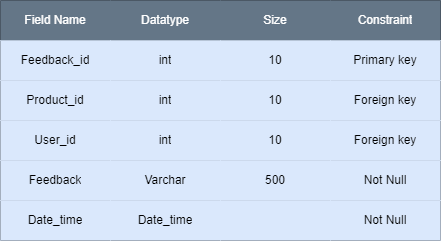

The diagram above was exported from draw.io. Its source (the exported page's mxGraphModel, read from the mxfile embedded in the PNG):
<mxGraphModel dx="924" dy="472" grid="1" gridSize="10" guides="1" tooltips="1" connect="1" arrows="1" fold="1" page="1" pageScale="1" pageWidth="1100" pageHeight="850" math="0" shadow="0">
  <root>
    <mxCell id="0" />
    <mxCell id="1" parent="0" />
    <mxCell id="8LJQi5d-T1UJ5J3TtpF9-1" value="" style="shape=table;startSize=0;container=1;collapsible=0;childLayout=tableLayout;" parent="1" vertex="1">
      <mxGeometry x="220" y="100" width="440" height="240" as="geometry" />
    </mxCell>
    <mxCell id="8LJQi5d-T1UJ5J3TtpF9-2" value="" style="shape=tableRow;horizontal=0;startSize=0;swimlaneHead=0;swimlaneBody=0;top=0;left=0;bottom=0;right=0;collapsible=0;dropTarget=0;fillColor=#647687;points=[[0,0.5],[1,0.5]];portConstraint=eastwest;fontColor=#ffffff;strokeColor=#314354;" parent="8LJQi5d-T1UJ5J3TtpF9-1" vertex="1">
      <mxGeometry width="440" height="40" as="geometry" />
    </mxCell>
    <mxCell id="8LJQi5d-T1UJ5J3TtpF9-3" value="Field Name" style="shape=partialRectangle;html=1;whiteSpace=wrap;connectable=0;overflow=hidden;fillColor=#647687;top=0;left=0;bottom=0;right=0;pointerEvents=1;fontColor=#ffffff;strokeColor=#314354;" parent="8LJQi5d-T1UJ5J3TtpF9-2" vertex="1">
      <mxGeometry width="110" height="40" as="geometry">
        <mxRectangle width="110" height="40" as="alternateBounds" />
      </mxGeometry>
    </mxCell>
    <mxCell id="8LJQi5d-T1UJ5J3TtpF9-4" value="Datatype" style="shape=partialRectangle;html=1;whiteSpace=wrap;connectable=0;overflow=hidden;fillColor=#647687;top=0;left=0;bottom=0;right=0;pointerEvents=1;fontColor=#ffffff;strokeColor=#314354;" parent="8LJQi5d-T1UJ5J3TtpF9-2" vertex="1">
      <mxGeometry x="110" width="110" height="40" as="geometry">
        <mxRectangle width="110" height="40" as="alternateBounds" />
      </mxGeometry>
    </mxCell>
    <mxCell id="8LJQi5d-T1UJ5J3TtpF9-5" value="Size" style="shape=partialRectangle;html=1;whiteSpace=wrap;connectable=0;overflow=hidden;fillColor=#647687;top=0;left=0;bottom=0;right=0;pointerEvents=1;fontColor=#ffffff;strokeColor=#314354;" parent="8LJQi5d-T1UJ5J3TtpF9-2" vertex="1">
      <mxGeometry x="220" width="110" height="40" as="geometry">
        <mxRectangle width="110" height="40" as="alternateBounds" />
      </mxGeometry>
    </mxCell>
    <mxCell id="8LJQi5d-T1UJ5J3TtpF9-6" value="Constraint" style="shape=partialRectangle;html=1;whiteSpace=wrap;connectable=0;overflow=hidden;fillColor=#647687;top=0;left=0;bottom=0;right=0;pointerEvents=1;fontColor=#ffffff;strokeColor=#314354;" parent="8LJQi5d-T1UJ5J3TtpF9-2" vertex="1">
      <mxGeometry x="330" width="110" height="40" as="geometry">
        <mxRectangle width="110" height="40" as="alternateBounds" />
      </mxGeometry>
    </mxCell>
    <mxCell id="8LJQi5d-T1UJ5J3TtpF9-7" value="" style="shape=tableRow;horizontal=0;startSize=0;swimlaneHead=0;swimlaneBody=0;top=0;left=0;bottom=0;right=0;collapsible=0;dropTarget=0;fillColor=#dae8fc;points=[[0,0.5],[1,0.5]];portConstraint=eastwest;strokeColor=#6c8ebf;" parent="8LJQi5d-T1UJ5J3TtpF9-1" vertex="1">
      <mxGeometry y="40" width="440" height="40" as="geometry" />
    </mxCell>
    <mxCell id="8LJQi5d-T1UJ5J3TtpF9-8" value="Feedback_id" style="shape=partialRectangle;html=1;whiteSpace=wrap;connectable=0;overflow=hidden;fillColor=#dae8fc;top=0;left=0;bottom=0;right=0;pointerEvents=1;strokeColor=#6c8ebf;" parent="8LJQi5d-T1UJ5J3TtpF9-7" vertex="1">
      <mxGeometry width="110" height="40" as="geometry">
        <mxRectangle width="110" height="40" as="alternateBounds" />
      </mxGeometry>
    </mxCell>
    <mxCell id="8LJQi5d-T1UJ5J3TtpF9-9" value="int" style="shape=partialRectangle;html=1;whiteSpace=wrap;connectable=0;overflow=hidden;fillColor=#dae8fc;top=0;left=0;bottom=0;right=0;pointerEvents=1;strokeColor=#6c8ebf;" parent="8LJQi5d-T1UJ5J3TtpF9-7" vertex="1">
      <mxGeometry x="110" width="110" height="40" as="geometry">
        <mxRectangle width="110" height="40" as="alternateBounds" />
      </mxGeometry>
    </mxCell>
    <mxCell id="8LJQi5d-T1UJ5J3TtpF9-10" value="10" style="shape=partialRectangle;html=1;whiteSpace=wrap;connectable=0;overflow=hidden;fillColor=#dae8fc;top=0;left=0;bottom=0;right=0;pointerEvents=1;strokeColor=#6c8ebf;" parent="8LJQi5d-T1UJ5J3TtpF9-7" vertex="1">
      <mxGeometry x="220" width="110" height="40" as="geometry">
        <mxRectangle width="110" height="40" as="alternateBounds" />
      </mxGeometry>
    </mxCell>
    <mxCell id="8LJQi5d-T1UJ5J3TtpF9-11" value="Primary key" style="shape=partialRectangle;html=1;whiteSpace=wrap;connectable=0;overflow=hidden;fillColor=#dae8fc;top=0;left=0;bottom=0;right=0;pointerEvents=1;strokeColor=#6c8ebf;" parent="8LJQi5d-T1UJ5J3TtpF9-7" vertex="1">
      <mxGeometry x="330" width="110" height="40" as="geometry">
        <mxRectangle width="110" height="40" as="alternateBounds" />
      </mxGeometry>
    </mxCell>
    <mxCell id="8LJQi5d-T1UJ5J3TtpF9-12" value="" style="shape=tableRow;horizontal=0;startSize=0;swimlaneHead=0;swimlaneBody=0;top=0;left=0;bottom=0;right=0;collapsible=0;dropTarget=0;fillColor=#dae8fc;points=[[0,0.5],[1,0.5]];portConstraint=eastwest;strokeColor=#6c8ebf;" parent="8LJQi5d-T1UJ5J3TtpF9-1" vertex="1">
      <mxGeometry y="80" width="440" height="40" as="geometry" />
    </mxCell>
    <mxCell id="8LJQi5d-T1UJ5J3TtpF9-13" value="Product_id" style="shape=partialRectangle;html=1;whiteSpace=wrap;connectable=0;overflow=hidden;fillColor=#dae8fc;top=0;left=0;bottom=0;right=0;pointerEvents=1;strokeColor=#6c8ebf;" parent="8LJQi5d-T1UJ5J3TtpF9-12" vertex="1">
      <mxGeometry width="110" height="40" as="geometry">
        <mxRectangle width="110" height="40" as="alternateBounds" />
      </mxGeometry>
    </mxCell>
    <mxCell id="8LJQi5d-T1UJ5J3TtpF9-14" value="int" style="shape=partialRectangle;html=1;whiteSpace=wrap;connectable=0;overflow=hidden;fillColor=#dae8fc;top=0;left=0;bottom=0;right=0;pointerEvents=1;strokeColor=#6c8ebf;" parent="8LJQi5d-T1UJ5J3TtpF9-12" vertex="1">
      <mxGeometry x="110" width="110" height="40" as="geometry">
        <mxRectangle width="110" height="40" as="alternateBounds" />
      </mxGeometry>
    </mxCell>
    <mxCell id="8LJQi5d-T1UJ5J3TtpF9-15" value="10" style="shape=partialRectangle;html=1;whiteSpace=wrap;connectable=0;overflow=hidden;fillColor=#dae8fc;top=0;left=0;bottom=0;right=0;pointerEvents=1;strokeColor=#6c8ebf;" parent="8LJQi5d-T1UJ5J3TtpF9-12" vertex="1">
      <mxGeometry x="220" width="110" height="40" as="geometry">
        <mxRectangle width="110" height="40" as="alternateBounds" />
      </mxGeometry>
    </mxCell>
    <mxCell id="8LJQi5d-T1UJ5J3TtpF9-16" value="Foreign key" style="shape=partialRectangle;html=1;whiteSpace=wrap;connectable=0;overflow=hidden;fillColor=#dae8fc;top=0;left=0;bottom=0;right=0;pointerEvents=1;strokeColor=#6c8ebf;" parent="8LJQi5d-T1UJ5J3TtpF9-12" vertex="1">
      <mxGeometry x="330" width="110" height="40" as="geometry">
        <mxRectangle width="110" height="40" as="alternateBounds" />
      </mxGeometry>
    </mxCell>
    <mxCell id="8LJQi5d-T1UJ5J3TtpF9-17" value="" style="shape=tableRow;horizontal=0;startSize=0;swimlaneHead=0;swimlaneBody=0;top=0;left=0;bottom=0;right=0;collapsible=0;dropTarget=0;fillColor=#dae8fc;points=[[0,0.5],[1,0.5]];portConstraint=eastwest;strokeColor=#6c8ebf;" parent="8LJQi5d-T1UJ5J3TtpF9-1" vertex="1">
      <mxGeometry y="120" width="440" height="40" as="geometry" />
    </mxCell>
    <mxCell id="8LJQi5d-T1UJ5J3TtpF9-18" value="User_id" style="shape=partialRectangle;html=1;whiteSpace=wrap;connectable=0;overflow=hidden;fillColor=#dae8fc;top=0;left=0;bottom=0;right=0;pointerEvents=1;strokeColor=#6c8ebf;" parent="8LJQi5d-T1UJ5J3TtpF9-17" vertex="1">
      <mxGeometry width="110" height="40" as="geometry">
        <mxRectangle width="110" height="40" as="alternateBounds" />
      </mxGeometry>
    </mxCell>
    <mxCell id="8LJQi5d-T1UJ5J3TtpF9-19" value="int" style="shape=partialRectangle;html=1;whiteSpace=wrap;connectable=0;overflow=hidden;fillColor=#dae8fc;top=0;left=0;bottom=0;right=0;pointerEvents=1;strokeColor=#6c8ebf;" parent="8LJQi5d-T1UJ5J3TtpF9-17" vertex="1">
      <mxGeometry x="110" width="110" height="40" as="geometry">
        <mxRectangle width="110" height="40" as="alternateBounds" />
      </mxGeometry>
    </mxCell>
    <mxCell id="8LJQi5d-T1UJ5J3TtpF9-20" value="10" style="shape=partialRectangle;html=1;whiteSpace=wrap;connectable=0;overflow=hidden;fillColor=#dae8fc;top=0;left=0;bottom=0;right=0;pointerEvents=1;strokeColor=#6c8ebf;" parent="8LJQi5d-T1UJ5J3TtpF9-17" vertex="1">
      <mxGeometry x="220" width="110" height="40" as="geometry">
        <mxRectangle width="110" height="40" as="alternateBounds" />
      </mxGeometry>
    </mxCell>
    <mxCell id="8LJQi5d-T1UJ5J3TtpF9-21" value="Foreign key" style="shape=partialRectangle;html=1;whiteSpace=wrap;connectable=0;overflow=hidden;fillColor=#dae8fc;top=0;left=0;bottom=0;right=0;pointerEvents=1;strokeColor=#6c8ebf;" parent="8LJQi5d-T1UJ5J3TtpF9-17" vertex="1">
      <mxGeometry x="330" width="110" height="40" as="geometry">
        <mxRectangle width="110" height="40" as="alternateBounds" />
      </mxGeometry>
    </mxCell>
    <mxCell id="8LJQi5d-T1UJ5J3TtpF9-22" value="" style="shape=tableRow;horizontal=0;startSize=0;swimlaneHead=0;swimlaneBody=0;top=0;left=0;bottom=0;right=0;collapsible=0;dropTarget=0;fillColor=#dae8fc;points=[[0,0.5],[1,0.5]];portConstraint=eastwest;strokeColor=#6c8ebf;" parent="8LJQi5d-T1UJ5J3TtpF9-1" vertex="1">
      <mxGeometry y="160" width="440" height="40" as="geometry" />
    </mxCell>
    <mxCell id="8LJQi5d-T1UJ5J3TtpF9-23" value="Feedback" style="shape=partialRectangle;html=1;whiteSpace=wrap;connectable=0;overflow=hidden;fillColor=#dae8fc;top=0;left=0;bottom=0;right=0;pointerEvents=1;strokeColor=#6c8ebf;" parent="8LJQi5d-T1UJ5J3TtpF9-22" vertex="1">
      <mxGeometry width="110" height="40" as="geometry">
        <mxRectangle width="110" height="40" as="alternateBounds" />
      </mxGeometry>
    </mxCell>
    <mxCell id="8LJQi5d-T1UJ5J3TtpF9-24" value="Varchar" style="shape=partialRectangle;html=1;whiteSpace=wrap;connectable=0;overflow=hidden;fillColor=#dae8fc;top=0;left=0;bottom=0;right=0;pointerEvents=1;strokeColor=#6c8ebf;" parent="8LJQi5d-T1UJ5J3TtpF9-22" vertex="1">
      <mxGeometry x="110" width="110" height="40" as="geometry">
        <mxRectangle width="110" height="40" as="alternateBounds" />
      </mxGeometry>
    </mxCell>
    <mxCell id="8LJQi5d-T1UJ5J3TtpF9-25" value="500" style="shape=partialRectangle;html=1;whiteSpace=wrap;connectable=0;overflow=hidden;fillColor=#dae8fc;top=0;left=0;bottom=0;right=0;pointerEvents=1;strokeColor=#6c8ebf;" parent="8LJQi5d-T1UJ5J3TtpF9-22" vertex="1">
      <mxGeometry x="220" width="110" height="40" as="geometry">
        <mxRectangle width="110" height="40" as="alternateBounds" />
      </mxGeometry>
    </mxCell>
    <mxCell id="8LJQi5d-T1UJ5J3TtpF9-26" value="Not Null" style="shape=partialRectangle;html=1;whiteSpace=wrap;connectable=0;overflow=hidden;fillColor=#dae8fc;top=0;left=0;bottom=0;right=0;pointerEvents=1;strokeColor=#6c8ebf;" parent="8LJQi5d-T1UJ5J3TtpF9-22" vertex="1">
      <mxGeometry x="330" width="110" height="40" as="geometry">
        <mxRectangle width="110" height="40" as="alternateBounds" />
      </mxGeometry>
    </mxCell>
    <mxCell id="8LJQi5d-T1UJ5J3TtpF9-27" value="" style="shape=tableRow;horizontal=0;startSize=0;swimlaneHead=0;swimlaneBody=0;top=0;left=0;bottom=0;right=0;collapsible=0;dropTarget=0;fillColor=#dae8fc;points=[[0,0.5],[1,0.5]];portConstraint=eastwest;strokeColor=#6c8ebf;" parent="8LJQi5d-T1UJ5J3TtpF9-1" vertex="1">
      <mxGeometry y="200" width="440" height="40" as="geometry" />
    </mxCell>
    <mxCell id="8LJQi5d-T1UJ5J3TtpF9-28" value="Date_time" style="shape=partialRectangle;html=1;whiteSpace=wrap;connectable=0;overflow=hidden;fillColor=#dae8fc;top=0;left=0;bottom=0;right=0;pointerEvents=1;strokeColor=#6c8ebf;" parent="8LJQi5d-T1UJ5J3TtpF9-27" vertex="1">
      <mxGeometry width="110" height="40" as="geometry">
        <mxRectangle width="110" height="40" as="alternateBounds" />
      </mxGeometry>
    </mxCell>
    <mxCell id="8LJQi5d-T1UJ5J3TtpF9-29" value="Date_time" style="shape=partialRectangle;html=1;whiteSpace=wrap;connectable=0;overflow=hidden;fillColor=#dae8fc;top=0;left=0;bottom=0;right=0;pointerEvents=1;strokeColor=#6c8ebf;" parent="8LJQi5d-T1UJ5J3TtpF9-27" vertex="1">
      <mxGeometry x="110" width="110" height="40" as="geometry">
        <mxRectangle width="110" height="40" as="alternateBounds" />
      </mxGeometry>
    </mxCell>
    <mxCell id="8LJQi5d-T1UJ5J3TtpF9-30" value="" style="shape=partialRectangle;html=1;whiteSpace=wrap;connectable=0;overflow=hidden;fillColor=#dae8fc;top=0;left=0;bottom=0;right=0;pointerEvents=1;strokeColor=#6c8ebf;" parent="8LJQi5d-T1UJ5J3TtpF9-27" vertex="1">
      <mxGeometry x="220" width="110" height="40" as="geometry">
        <mxRectangle width="110" height="40" as="alternateBounds" />
      </mxGeometry>
    </mxCell>
    <mxCell id="8LJQi5d-T1UJ5J3TtpF9-31" value="Not Null" style="shape=partialRectangle;html=1;whiteSpace=wrap;connectable=0;overflow=hidden;fillColor=#dae8fc;top=0;left=0;bottom=0;right=0;pointerEvents=1;strokeColor=#6c8ebf;" parent="8LJQi5d-T1UJ5J3TtpF9-27" vertex="1">
      <mxGeometry x="330" width="110" height="40" as="geometry">
        <mxRectangle width="110" height="40" as="alternateBounds" />
      </mxGeometry>
    </mxCell>
  </root>
</mxGraphModel>